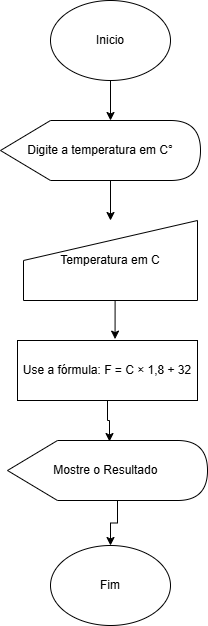

The diagram above was exported from draw.io. Its source (the exported page's mxGraphModel, read from the mxfile embedded in the PNG):
<mxGraphModel dx="275" dy="562" grid="1" gridSize="10" guides="1" tooltips="1" connect="1" arrows="1" fold="1" page="1" pageScale="1" pageWidth="827" pageHeight="1169" math="0" shadow="0">
  <root>
    <mxCell id="0" />
    <mxCell id="1" parent="0" />
    <mxCell id="tsr8pggEPEfQWYX4SljX-1" value="Inicio" style="ellipse;whiteSpace=wrap;html=1;" vertex="1" parent="1">
      <mxGeometry x="340" y="40" width="120" height="80" as="geometry" />
    </mxCell>
    <mxCell id="tsr8pggEPEfQWYX4SljX-6" style="edgeStyle=orthogonalEdgeStyle;rounded=0;orthogonalLoop=1;jettySize=auto;html=1;exitX=0;exitY=0;exitDx=110;exitDy=60;exitPerimeter=0;entryX=0.5;entryY=0;entryDx=0;entryDy=0;" edge="1" parent="1" source="tsr8pggEPEfQWYX4SljX-2" target="tsr8pggEPEfQWYX4SljX-4">
      <mxGeometry relative="1" as="geometry" />
    </mxCell>
    <mxCell id="tsr8pggEPEfQWYX4SljX-2" value="Digite a temperatura em C°" style="shape=display;whiteSpace=wrap;html=1;" vertex="1" parent="1">
      <mxGeometry x="290" y="160" width="200" height="60" as="geometry" />
    </mxCell>
    <mxCell id="tsr8pggEPEfQWYX4SljX-4" value="Temperatura em C" style="shape=manualInput;whiteSpace=wrap;html=1;size=40;" vertex="1" parent="1">
      <mxGeometry x="313" y="260" width="174" height="80" as="geometry" />
    </mxCell>
    <mxCell id="tsr8pggEPEfQWYX4SljX-7" style="edgeStyle=orthogonalEdgeStyle;rounded=0;orthogonalLoop=1;jettySize=auto;html=1;exitX=0.5;exitY=1;exitDx=0;exitDy=0;entryX=0;entryY=0;entryDx=110;entryDy=0;entryPerimeter=0;" edge="1" parent="1" source="tsr8pggEPEfQWYX4SljX-1" target="tsr8pggEPEfQWYX4SljX-2">
      <mxGeometry relative="1" as="geometry" />
    </mxCell>
    <mxCell id="tsr8pggEPEfQWYX4SljX-8" value="Use a&amp;nbsp;fórmula: F = C × 1,8 + 32" style="rounded=0;whiteSpace=wrap;html=1;" vertex="1" parent="1">
      <mxGeometry x="307" y="380" width="180" height="60" as="geometry" />
    </mxCell>
    <mxCell id="tsr8pggEPEfQWYX4SljX-9" style="edgeStyle=orthogonalEdgeStyle;rounded=0;orthogonalLoop=1;jettySize=auto;html=1;exitX=0.5;exitY=1;exitDx=0;exitDy=0;entryX=0.542;entryY=-0.023;entryDx=0;entryDy=0;entryPerimeter=0;" edge="1" parent="1" source="tsr8pggEPEfQWYX4SljX-4" target="tsr8pggEPEfQWYX4SljX-8">
      <mxGeometry relative="1" as="geometry" />
    </mxCell>
    <mxCell id="tsr8pggEPEfQWYX4SljX-12" style="edgeStyle=orthogonalEdgeStyle;rounded=0;orthogonalLoop=1;jettySize=auto;html=1;exitX=0;exitY=0;exitDx=110;exitDy=60;exitPerimeter=0;" edge="1" parent="1" source="tsr8pggEPEfQWYX4SljX-10" target="tsr8pggEPEfQWYX4SljX-11">
      <mxGeometry relative="1" as="geometry" />
    </mxCell>
    <mxCell id="tsr8pggEPEfQWYX4SljX-10" value="Mostre o Resultado&amp;nbsp;" style="shape=display;whiteSpace=wrap;html=1;" vertex="1" parent="1">
      <mxGeometry x="297" y="480" width="200" height="60" as="geometry" />
    </mxCell>
    <mxCell id="tsr8pggEPEfQWYX4SljX-11" value="Fim" style="ellipse;whiteSpace=wrap;html=1;" vertex="1" parent="1">
      <mxGeometry x="340" y="585" width="120" height="80" as="geometry" />
    </mxCell>
    <mxCell id="tsr8pggEPEfQWYX4SljX-13" style="edgeStyle=orthogonalEdgeStyle;rounded=0;orthogonalLoop=1;jettySize=auto;html=1;exitX=0.5;exitY=1;exitDx=0;exitDy=0;entryX=0.51;entryY=0.017;entryDx=0;entryDy=0;entryPerimeter=0;" edge="1" parent="1" source="tsr8pggEPEfQWYX4SljX-8" target="tsr8pggEPEfQWYX4SljX-10">
      <mxGeometry relative="1" as="geometry" />
    </mxCell>
  </root>
</mxGraphModel>